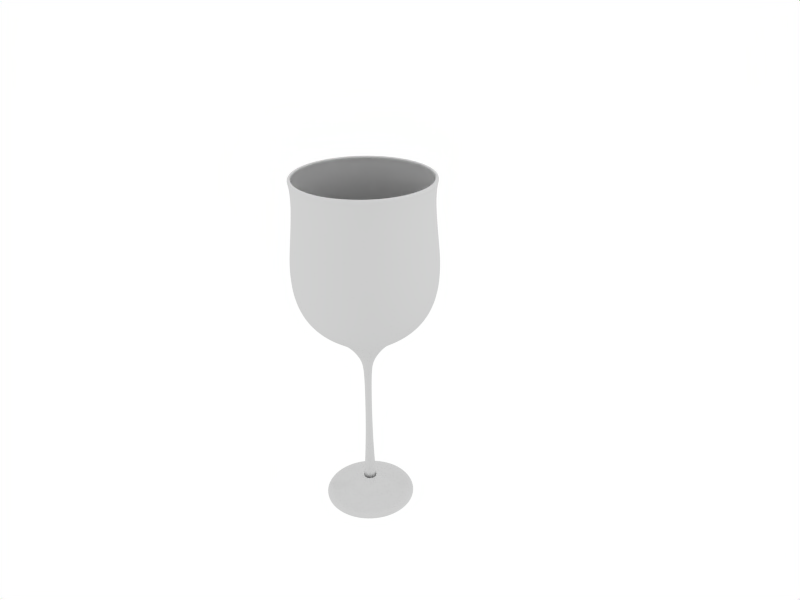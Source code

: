 # Source: wine_crate.blend  (saved by Blender 2.57.0; exported with 4.5.12 LTS)
import bpy
from mathutils import Matrix  # noqa: F401  (used for matrix-valued properties, if any)

bpy.ops.wm.read_factory_settings(use_empty=True)
scene = bpy.context.scene
scene.name = 'Scene'

# ---- collections
col_collection_1 = bpy.data.collections.new('Collection 1'); scene.collection.children.link(col_collection_1)

# ---- world
world_world = bpy.data.worlds.new('World'); scene.world = world_world
world_world.color = (1.0, 1.0, 1.0)
world_world.use_sun_shadow = False
world_world.sun_shadow_jitter_overblur = 0.0
world_world.cycles.sampling_method = 'MANUAL'
world_world.cycles.sample_map_resolution = 256

# ---- cameras
cam_camera = bpy.data.cameras.new('Camera')
cam_camera.passepartout_alpha = 0.2
cam_camera.clip_end = 100.0
cam_camera.lens = 35.0
cam_camera.ortho_scale = 7.314
cam_camera.show_passepartout = False
cam_camera.show_safe_areas = True
cam_camera.dof.focus_distance = 0.0
cam_camera.dof.aperture_fstop = 128.0

# ---- lights
light_lamp = bpy.data.lights.new('Lamp', 'SPOT')
light_lamp.transmission_factor = 0.0
light_lamp.energy = 100.0
light_lamp.shadow_buffer_clip_start = 0.5
light_lamp.shadow_soft_size = 1.0
light_lamp.shadow_maximum_resolution = 0.006
light_lamp.use_absolute_resolution = True
light_lamp.cycles.use_multiple_importance_sampling = False
light_spot = bpy.data.lights.new('Spot', 'POINT')
light_spot.transmission_factor = 0.0
light_spot.cutoff_distance = 30.0
light_spot.energy = 100.0
light_spot.shadow_buffer_clip_start = 1.001
light_spot.shadow_soft_size = 1.0
light_spot.shadow_maximum_resolution = 0.006
light_spot.use_absolute_resolution = True
light_spot.cycles.use_multiple_importance_sampling = False

# ---- meshes
me_circle_001 = bpy.data.meshes.new('Circle.001')
me_circle_001.from_pydata([(-0.02517, -0.1025, 0.0), (-0.0224, 0.2856, 0.0), (-0.02754, 0.4964, 0.0), (-0.04587, 0.606, 0.0), (-0.507, 1.022, 0.0), (-0.5657, 1.189, 0.0), (-0.5697, 1.477, -1.354e-08), (-0.5417, 1.747, 0.0), (-0.5341, 1.876, 5.537e-09), (-0.5542, 2.005, -2.338e-10), (-0.5231, 2.017, 0.0), (-0.5362, 2.027, 0.0), (-0.5513, 2.022, 0.0), (-0.528, 1.877, 2.805e-08), (-0.5599, 1.463, 1.112e-07), (-0.5648, 1.347, 1.344e-07), (-0.555, 1.205, 1.629e-07), (-0.4986, 1.043, 1.954e-07), (-0.3956, 0.9476, 2.146e-07), (-0.2189, 0.847, 2.348e-07), (0.001827, 0.8102, 2.348e-07), (-0.08772, -0.5283, 0.0), (-0.1582, -0.5819, 0.0), (-0.1949, -0.6044, 0.0), (-0.2711, -0.6157, 0.0), (-0.3754, -0.627, 0.0), (-0.3783, -0.6467, 0.0), (-0.3613, -0.658, 0.0), (-0.3275, -0.658, 0.0), (0.002771, -0.658, 0.0005993), (-0.2501, -0.658, 0.2127), (-0.276, -0.658, 0.2345), (-0.289, -0.6467, 0.2454), (-0.2868, -0.627, 0.2436), (-0.2738, -0.6101, 0.2327), (-0.2457, -0.6101, 0.2091), (-0.2068, -0.6157, 0.1765), (-0.1485, -0.6044, 0.1275), (-0.1204, -0.5819, 0.104), (-0.1031, -0.5593, 0.08945), (-0.06638, -0.5283, 0.05862), (0.002215, 0.8102, 0.001066), (-0.04476, 0.8102, 0.04048), (-0.1669, 0.847, 0.143), (-0.3022, 0.9476, 0.2565), (-0.3811, 1.043, 0.3227), (-0.4243, 1.205, 0.359), (-0.4319, 1.347, 0.3653), (-0.4281, 1.463, 0.3621), (-0.4074, 1.708, 0.3448), (-0.4037, 1.877, 0.3416), (-0.4074, 1.983, 0.3448), (-0.4215, 2.022, 0.3566), (-0.41, 2.027, 0.3469), (-0.3999, 2.017, 0.3385), (-0.4237, 2.005, 0.3584), (-0.4167, 1.985, 0.3526), (-0.4083, 1.876, 0.3455), (-0.4142, 1.747, 0.3505), (-0.4243, 1.611, 0.3589), (-0.4356, 1.477, 0.3685), (-0.4416, 1.355, 0.3735), (-0.4325, 1.189, 0.3659), (-0.3876, 1.022, 0.3281), (-0.2873, 0.8811, 0.244), (-0.1409, 0.7773, 0.1212), (-0.03432, 0.606, 0.03172), (-0.02028, 0.4964, 0.01994), (-0.01635, 0.2856, 0.01664), (-0.01847, -0.1025, 0.01842), (-0.03397, -0.4888, 0.03142), (-0.005004, -0.4888, 0.04815), (-0.001491, -0.1025, 0.02822), (-0.001011, 0.2856, 0.0255), (-0.001903, 0.4964, 0.03056), (-0.005085, 0.606, 0.0486), (-0.02925, 0.7773, 0.1857), (-0.06243, 0.8811, 0.3738), (-0.08516, 1.022, 0.5027), (-0.09535, 1.189, 0.5605), (-0.09741, 1.355, 0.5722), (-0.09605, 1.477, 0.5645), (-0.09347, 1.611, 0.5499), (-0.09119, 1.747, 0.5369), (-0.08986, 1.876, 0.5294), (-0.09176, 1.985, 0.5402), (-0.09335, 2.005, 0.5492), (-0.08796, 2.017, 0.5186), (-0.09024, 2.027, 0.5315), (-0.09285, 2.022, 0.5463), (-0.08966, 1.983, 0.5283), (-0.08881, 1.877, 0.5234), (-0.08966, 1.708, 0.5283), (-0.09435, 1.463, 0.5548), (-0.0952, 1.347, 0.5597), (-0.09349, 1.205, 0.55), (-0.0837, 1.043, 0.4944), (-0.06581, 0.9476, 0.393), (-0.03514, 0.847, 0.219), (-0.007451, 0.8102, 0.06203), (0.003198, 0.8102, 0.001633), (-0.01235, -0.5283, 0.08982), (-0.02068, -0.5593, 0.137), (-0.0246, -0.5819, 0.1593), (-0.03097, -0.6044, 0.1954), (-0.04419, -0.6157, 0.2704), (-0.05301, -0.6101, 0.3204), (-0.05938, -0.6101, 0.3565), (-0.06232, -0.627, 0.3732), (-0.06281, -0.6467, 0.376), (-0.05987, -0.658, 0.3593), (-0.05399, -0.658, 0.326), (0.169, -0.658, 0.2866), (0.1859, -0.658, 0.316), (0.1944, -0.6467, 0.3306), (0.193, -0.627, 0.3282), (0.1845, -0.6101, 0.3135), (0.1662, -0.6101, 0.2818), (0.1408, -0.6157, 0.2378), (0.1027, -0.6044, 0.1718), (0.08435, -0.5819, 0.1401), (0.07306, -0.5593, 0.1205), (0.04909, -0.5283, 0.07898), (0.03498, 0.8102, 0.05454), (0.1147, 0.847, 0.1926), (0.203, 0.9476, 0.3456), (0.2545, 1.043, 0.4348), (0.2827, 1.205, 0.4837), (0.2876, 1.347, 0.4922), (0.2852, 1.463, 0.4879), (0.2717, 1.708, 0.4645), (0.2692, 1.877, 0.4603), (0.2717, 1.983, 0.4645), (0.2809, 2.022, 0.4804), (0.2733, 2.027, 0.4674), (0.2668, 2.017, 0.456), (0.2823, 2.005, 0.4829), (0.2777, 1.985, 0.475), (0.2723, 1.876, 0.4655), (0.2761, 1.747, 0.4722), (0.2827, 1.611, 0.4836), (0.2901, 1.477, 0.4964), (0.294, 1.355, 0.5032), (0.2881, 1.189, 0.4929), (0.2587, 1.022, 0.4421), (0.1933, 0.8811, 0.3287), (0.09774, 0.7773, 0.1633), (0.02816, 0.606, 0.04274), (0.019, 0.4964, 0.02687), (0.01643, 0.2856, 0.02242), (0.01781, -0.1025, 0.02482), (0.02793, -0.4888, 0.04234), (0.04942, -0.4888, 0.01672), (0.03041, -0.1025, 0.009801), (0.02781, 0.2856, 0.008855), (0.03264, 0.4964, 0.01061), (0.04986, 0.606, 0.01688), (0.1806, 0.7773, 0.06448), (0.3602, 0.8811, 0.1298), (0.4832, 1.022, 0.1746), (0.5383, 1.189, 0.1947), (0.5495, 1.355, 0.1987), (0.5421, 1.477, 0.1961), (0.5282, 1.611, 0.191), (0.5158, 1.747, 0.1865), (0.5086, 1.876, 0.1839), (0.5189, 1.985, 0.1876), (0.5275, 2.005, 0.1907), (0.4983, 2.017, 0.1801), (0.5107, 2.027, 0.1846), (0.5248, 2.022, 0.1897), (0.5075, 1.983, 0.1835), (0.5029, 1.877, 0.1818), (0.5075, 1.708, 0.1835), (0.5329, 1.463, 0.1927), (0.5375, 1.347, 0.1944), (0.5283, 1.205, 0.191), (0.4753, 1.043, 0.1717), (0.3785, 0.9476, 0.1365), (0.2125, 0.847, 0.07607), (0.06267, 0.8102, 0.02154), (0.005044, 0.8102, 0.000567), (0.08919, -0.5283, 0.03119), (0.1343, -0.5593, 0.04759), (0.1555, -0.5819, 0.05531), (0.1899, -0.6044, 0.06786), (0.2615, -0.6157, 0.09391), (0.3092, -0.6101, 0.1113), (0.3437, -0.6101, 0.1238), (0.3596, -0.627, 0.1296), (0.3622, -0.6467, 0.1306), (0.3463, -0.658, 0.1248), (0.3145, -0.658, 0.1132), (0.004361, -0.658, 0.0003191), (0.3145, -0.658, -0.1132), (0.3463, -0.658, -0.1248), (0.3622, -0.6467, -0.1306), (0.3596, -0.627, -0.1296), (0.3437, -0.6101, -0.1238), (0.3092, -0.6101, -0.1113), (0.2615, -0.6157, -0.09391), (0.1899, -0.6044, -0.06786), (0.1555, -0.5819, -0.05531), (0.1343, -0.5593, -0.04759), (0.08919, -0.5283, -0.03119), (0.005044, 0.8102, -0.0005673), (0.06267, 0.8102, -0.02154), (0.2125, 0.847, -0.07607), (0.3785, 0.9476, -0.1365), (0.4753, 1.043, -0.1717), (0.5283, 1.205, -0.191), (0.5375, 1.347, -0.1944), (0.5329, 1.463, -0.1927), (0.5075, 1.708, -0.1835), (0.5029, 1.877, -0.1818), (0.5075, 1.983, -0.1835), (0.5248, 2.022, -0.1897), (0.5107, 2.027, -0.1846), (0.4983, 2.017, -0.1801), (0.5275, 2.005, -0.1907), (0.5189, 1.985, -0.1876), (0.5086, 1.876, -0.1839), (0.5158, 1.747, -0.1865), (0.5282, 1.611, -0.191), (0.5421, 1.477, -0.1961), (0.5495, 1.355, -0.1987), (0.5383, 1.189, -0.1947), (0.4832, 1.022, -0.1746), (0.3602, 0.8811, -0.1298), (0.1806, 0.7773, -0.06448), (0.04986, 0.606, -0.01688), (0.03264, 0.4964, -0.01061), (0.02781, 0.2856, -0.008855), (0.03041, -0.1025, -0.0098), (0.04942, -0.4888, -0.01672), (0.02793, -0.4888, -0.04234), (0.01781, -0.1025, -0.02482), (0.01643, 0.2856, -0.02242), (0.019, 0.4964, -0.02687), (0.02816, 0.606, -0.04274), (0.09774, 0.7773, -0.1633), (0.1933, 0.8811, -0.3287), (0.2587, 1.022, -0.4421), (0.2881, 1.189, -0.4929), (0.294, 1.355, -0.5032), (0.2901, 1.477, -0.4964), (0.2827, 1.611, -0.4836), (0.2761, 1.747, -0.4722), (0.2723, 1.876, -0.4655), (0.2777, 1.985, -0.475), (0.2823, 2.005, -0.4829), (0.2668, 2.017, -0.456), (0.2733, 2.027, -0.4674), (0.2809, 2.022, -0.4804), (0.2717, 1.983, -0.4645), (0.2692, 1.877, -0.4603), (0.2717, 1.708, -0.4645), (0.2852, 1.463, -0.4879), (0.2876, 1.347, -0.4922), (0.2827, 1.205, -0.4837), (0.2545, 1.043, -0.4348), (0.203, 0.9476, -0.3456), (0.1147, 0.847, -0.1926), (0.03498, 0.8102, -0.05454), (0.004314, 0.8102, -0.001436), (0.04909, -0.5283, -0.07898), (0.07306, -0.5593, -0.1205), (0.08435, -0.5819, -0.1401), (0.1027, -0.6044, -0.1718), (0.1408, -0.6157, -0.2378), (0.1662, -0.6101, -0.2818), (0.1845, -0.6101, -0.3135), (0.193, -0.627, -0.3282), (0.1944, -0.6467, -0.3306), (0.1859, -0.658, -0.316), (0.169, -0.658, -0.2866), (0.003952, -0.658, -0.0008073), (-0.05399, -0.658, -0.326), (-0.05987, -0.658, -0.3593), (-0.06281, -0.6467, -0.376), (-0.06232, -0.627, -0.3732), (-0.05938, -0.6101, -0.3565), (-0.05301, -0.6101, -0.3204), (-0.04419, -0.6157, -0.2704), (-0.03097, -0.6044, -0.1954), (-0.0246, -0.5819, -0.1593), (-0.02068, -0.5593, -0.137), (-0.01235, -0.5283, -0.08982), (-0.007452, 0.8102, -0.06203), (-0.03514, 0.847, -0.219), (-0.06581, 0.9476, -0.393), (-0.0837, 1.043, -0.4944), (-0.09349, 1.205, -0.55), (-0.0952, 1.347, -0.5597), (-0.09435, 1.463, -0.5548), (-0.08966, 1.708, -0.5283), (-0.08881, 1.877, -0.5234), (-0.08966, 1.983, -0.5283), (-0.09285, 2.022, -0.5463), (-0.09024, 2.027, -0.5315), (-0.08796, 2.017, -0.5186), (-0.09335, 2.005, -0.5492), (-0.09176, 1.985, -0.5402), (-0.08986, 1.876, -0.5294), (-0.09119, 1.747, -0.5369), (-0.09347, 1.611, -0.5499), (-0.09605, 1.477, -0.5645), (-0.09741, 1.355, -0.5722), (-0.09535, 1.189, -0.5605), (-0.08516, 1.022, -0.5027), (-0.06243, 0.8811, -0.3738), (-0.02925, 0.7773, -0.1857), (-0.005085, 0.606, -0.0486), (-0.001903, 0.4964, -0.03056), (-0.00101, 0.2856, -0.0255), (-0.001491, -0.1025, -0.02822), (-0.005004, -0.4888, -0.04815), (-0.03396, -0.4888, -0.03142), (-0.01847, -0.1025, -0.01842), (-0.01635, 0.2856, -0.01664), (-0.02028, 0.4964, -0.01994), (-0.03432, 0.606, -0.03172), (-0.1409, 0.7773, -0.1212), (-0.2873, 0.8811, -0.244), (-0.3876, 1.022, -0.3281), (-0.4325, 1.189, -0.3659), (-0.4416, 1.355, -0.3735), (-0.4356, 1.477, -0.3685), (-0.4243, 1.611, -0.3589), (-0.4142, 1.747, -0.3505), (-0.4083, 1.876, -0.3455), (-0.4167, 1.985, -0.3526), (-0.4237, 2.005, -0.3584), (-0.3999, 2.017, -0.3385), (-0.41, 2.027, -0.3469), (-0.4215, 2.022, -0.3566), (-0.4074, 1.983, -0.3448), (-0.4037, 1.877, -0.3416), (-0.4074, 1.708, -0.3448), (-0.4281, 1.463, -0.3621), (-0.4319, 1.347, -0.3653), (-0.4243, 1.205, -0.359), (-0.3811, 1.043, -0.3227), (-0.3022, 0.9476, -0.2565), (-0.1669, 0.847, -0.143), (-0.04476, 0.8102, -0.04048), (0.002215, 0.8102, -0.001066), (-0.06638, -0.5283, -0.05862), (-0.1031, -0.5593, -0.08945), (-0.1204, -0.5819, -0.104), (-0.1485, -0.6044, -0.1275), (-0.2068, -0.6157, -0.1765), (-0.2457, -0.6101, -0.2091), (-0.2738, -0.6101, -0.2327), (-0.2868, -0.627, -0.2436), (-0.289, -0.6467, -0.2454), (-0.276, -0.658, -0.2345), (-0.2501, -0.658, -0.2127), (0.002771, -0.658, -0.0005993), (-0.3585, -0.6101, 7.781e-08), (-0.3219, -0.6101, 8.623e-08), (-0.1357, -0.5593, 2.08e-08), (-0.0595, 0.8102, 2.502e-07), (-0.5329, 1.708, 1.624e-07), (-0.5329, 1.983, 1.027e-07), (-0.545, 1.985, 9.76e-08), (-0.5549, 1.611, 8.803e-08), (-0.5776, 1.355, 8.452e-08), (-0.3761, 0.8811, 1.127e-07), (-0.185, 0.7773, 4.597e-08), (-0.0454, -0.4888, 8.89e-09)], [], [(358, 28, 30, 29), (28, 27, 31, 30), (27, 26, 32, 31), (26, 25, 33, 32), (25, 359, 34, 33), (359, 360, 35, 34), (360, 24, 36, 35), (24, 23, 37, 36), (23, 22, 38, 37), (22, 361, 39, 38), (361, 21, 40, 39), (21, 370, 70, 40), (20, 362, 42, 41), (362, 19, 43, 42), (19, 18, 44, 43), (18, 17, 45, 44), (17, 16, 46, 45), (16, 15, 47, 46), (15, 14, 48, 47), (14, 363, 49, 48), (363, 13, 50, 49), (13, 364, 51, 50), (364, 10, 54, 51), (11, 12, 52, 53), (12, 9, 55, 52), (10, 11, 53, 54), (9, 365, 56, 55), (365, 8, 57, 56), (8, 7, 58, 57), (7, 366, 59, 58), (366, 6, 60, 59), (6, 367, 61, 60), (367, 5, 62, 61), (5, 4, 63, 62), (4, 368, 64, 63), (368, 369, 65, 64), (369, 3, 66, 65), (3, 2, 67, 66), (2, 1, 68, 67), (1, 0, 69, 68), (0, 370, 70, 69), (69, 70, 71, 72), (68, 69, 72, 73), (67, 68, 73, 74), (66, 67, 74, 75), (65, 66, 75, 76), (64, 65, 76, 77), (63, 64, 77, 78), (62, 63, 78, 79), (61, 62, 79, 80), (60, 61, 80, 81), (59, 60, 81, 82), (58, 59, 82, 83), (57, 58, 83, 84), (56, 57, 84, 85), (55, 56, 85, 86), (54, 53, 88, 87), (52, 55, 86, 89), (53, 52, 89, 88), (51, 54, 87, 90), (50, 51, 90, 91), (49, 50, 91, 92), (48, 49, 92, 93), (47, 48, 93, 94), (46, 47, 94, 95), (45, 46, 95, 96), (44, 45, 96, 97), (43, 44, 97, 98), (42, 43, 98, 99), (41, 42, 99, 100), (40, 70, 71, 101), (39, 40, 101, 102), (38, 39, 102, 103), (37, 38, 103, 104), (36, 37, 104, 105), (35, 36, 105, 106), (34, 35, 106, 107), (33, 34, 107, 108), (32, 33, 108, 109), (31, 32, 109, 110), (30, 31, 110, 111), (29, 30, 111), (29, 111, 112, 193), (111, 110, 113, 112), (110, 109, 114, 113), (109, 108, 115, 114), (108, 107, 116, 115), (107, 106, 117, 116), (106, 105, 118, 117), (105, 104, 119, 118), (104, 103, 120, 119), (103, 102, 121, 120), (102, 101, 122, 121), (101, 71, 151, 122), (100, 99, 123, 181), (99, 98, 124, 123), (98, 97, 125, 124), (97, 96, 126, 125), (96, 95, 127, 126), (95, 94, 128, 127), (94, 93, 129, 128), (93, 92, 130, 129), (92, 91, 131, 130), (91, 90, 132, 131), (90, 87, 135, 132), (88, 89, 133, 134), (89, 86, 136, 133), (87, 88, 134, 135), (86, 85, 137, 136), (85, 84, 138, 137), (84, 83, 139, 138), (83, 82, 140, 139), (82, 81, 141, 140), (81, 80, 142, 141), (80, 79, 143, 142), (79, 78, 144, 143), (78, 77, 145, 144), (77, 76, 146, 145), (76, 75, 147, 146), (75, 74, 148, 147), (74, 73, 149, 148), (73, 72, 150, 149), (72, 71, 151, 150), (150, 151, 152, 153), (149, 150, 153, 154), (148, 149, 154, 155), (147, 148, 155, 156), (146, 147, 156, 157), (145, 146, 157, 158), (144, 145, 158, 159), (143, 144, 159, 160), (142, 143, 160, 161), (141, 142, 161, 162), (140, 141, 162, 163), (139, 140, 163, 164), (138, 139, 164, 165), (137, 138, 165, 166), (136, 137, 166, 167), (135, 134, 169, 168), (133, 136, 167, 170), (134, 133, 170, 169), (132, 135, 168, 171), (131, 132, 171, 172), (130, 131, 172, 173), (129, 130, 173, 174), (128, 129, 174, 175), (127, 128, 175, 176), (126, 127, 176, 177), (125, 126, 177, 178), (124, 125, 178, 179), (123, 124, 179, 180), (181, 123, 180), (122, 151, 152, 182), (121, 122, 182, 183), (120, 121, 183, 184), (119, 120, 184, 185), (118, 119, 185, 186), (117, 118, 186, 187), (116, 117, 187, 188), (115, 116, 188, 189), (114, 115, 189, 190), (113, 114, 190, 191), (112, 113, 191, 192), (193, 112, 192), (193, 192, 194, 276), (192, 191, 195, 194), (191, 190, 196, 195), (190, 189, 197, 196), (189, 188, 198, 197), (188, 187, 199, 198), (187, 186, 200, 199), (186, 185, 201, 200), (185, 184, 202, 201), (184, 183, 203, 202), (183, 182, 204, 203), (182, 152, 234, 204), (181, 180, 206, 205), (180, 179, 207, 206), (179, 178, 208, 207), (178, 177, 209, 208), (177, 176, 210, 209), (176, 175, 211, 210), (175, 174, 212, 211), (174, 173, 213, 212), (173, 172, 214, 213), (172, 171, 215, 214), (171, 168, 218, 215), (169, 170, 216, 217), (170, 167, 219, 216), (168, 169, 217, 218), (167, 166, 220, 219), (166, 165, 221, 220), (165, 164, 222, 221), (164, 163, 223, 222), (163, 162, 224, 223), (162, 161, 225, 224), (161, 160, 226, 225), (160, 159, 227, 226), (159, 158, 228, 227), (158, 157, 229, 228), (157, 156, 230, 229), (156, 155, 231, 230), (155, 154, 232, 231), (154, 153, 233, 232), (153, 152, 234, 233), (233, 234, 235, 236), (232, 233, 236, 237), (231, 232, 237, 238), (230, 231, 238, 239), (229, 230, 239, 240), (228, 229, 240, 241), (227, 228, 241, 242), (226, 227, 242, 243), (225, 226, 243, 244), (224, 225, 244, 245), (223, 224, 245, 246), (222, 223, 246, 247), (221, 222, 247, 248), (220, 221, 248, 249), (219, 220, 249, 250), (218, 217, 252, 251), (216, 219, 250, 253), (217, 216, 253, 252), (215, 218, 251, 254), (214, 215, 254, 255), (213, 214, 255, 256), (212, 213, 256, 257), (211, 212, 257, 258), (210, 211, 258, 259), (209, 210, 259, 260), (208, 209, 260, 261), (207, 208, 261, 262), (206, 207, 262, 263), (205, 206, 263, 264), (204, 234, 235, 265), (203, 204, 265, 266), (202, 203, 266, 267), (201, 202, 267, 268), (200, 201, 268, 269), (199, 200, 269, 270), (198, 199, 270, 271), (197, 198, 271, 272), (196, 197, 272, 273), (195, 196, 273, 274), (194, 195, 274, 275), (276, 194, 275), (276, 275, 277, 358), (275, 274, 278, 277), (274, 273, 279, 278), (273, 272, 280, 279), (272, 271, 281, 280), (271, 270, 282, 281), (270, 269, 283, 282), (269, 268, 284, 283), (268, 267, 285, 284), (267, 266, 286, 285), (266, 265, 287, 286), (265, 235, 316, 287), (264, 263, 288, 346), (263, 262, 289, 288), (262, 261, 290, 289), (261, 260, 291, 290), (260, 259, 292, 291), (259, 258, 293, 292), (258, 257, 294, 293), (257, 256, 295, 294), (256, 255, 296, 295), (255, 254, 297, 296), (254, 251, 300, 297), (252, 253, 298, 299), (253, 250, 301, 298), (251, 252, 299, 300), (250, 249, 302, 301), (249, 248, 303, 302), (248, 247, 304, 303), (247, 246, 305, 304), (246, 245, 306, 305), (245, 244, 307, 306), (244, 243, 308, 307), (243, 242, 309, 308), (242, 241, 310, 309), (241, 240, 311, 310), (240, 239, 312, 311), (239, 238, 313, 312), (238, 237, 314, 313), (237, 236, 315, 314), (236, 235, 316, 315), (315, 316, 317, 318), (314, 315, 318, 319), (313, 314, 319, 320), (312, 313, 320, 321), (311, 312, 321, 322), (310, 311, 322, 323), (309, 310, 323, 324), (308, 309, 324, 325), (307, 308, 325, 326), (306, 307, 326, 327), (305, 306, 327, 328), (304, 305, 328, 329), (303, 304, 329, 330), (302, 303, 330, 331), (301, 302, 331, 332), (300, 299, 334, 333), (298, 301, 332, 335), (299, 298, 335, 334), (297, 300, 333, 336), (296, 297, 336, 337), (295, 296, 337, 338), (294, 295, 338, 339), (293, 294, 339, 340), (292, 293, 340, 341), (291, 292, 341, 342), (290, 291, 342, 343), (289, 290, 343, 344), (288, 289, 344, 345), (346, 288, 345), (287, 316, 317, 347), (286, 287, 347, 348), (285, 286, 348, 349), (284, 285, 349, 350), (283, 284, 350, 351), (282, 283, 351, 352), (281, 282, 352, 353), (280, 281, 353, 354), (279, 280, 354, 355), (278, 279, 355, 356), (277, 278, 356, 357), (358, 277, 357), (358, 357, 28), (357, 356, 27, 28), (356, 355, 26, 27), (355, 354, 25, 26), (354, 353, 359, 25), (353, 352, 360, 359), (352, 351, 24, 360), (351, 350, 23, 24), (350, 349, 22, 23), (349, 348, 361, 22), (348, 347, 21, 361), (347, 317, 370, 21), (346, 345, 362, 20), (345, 344, 19, 362), (344, 343, 18, 19), (343, 342, 17, 18), (342, 341, 16, 17), (341, 340, 15, 16), (340, 339, 14, 15), (339, 338, 363, 14), (338, 337, 13, 363), (337, 336, 364, 13), (336, 333, 10, 364), (334, 335, 12, 11), (335, 332, 9, 12), (333, 334, 11, 10), (332, 331, 365, 9), (331, 330, 8, 365), (330, 329, 7, 8), (329, 328, 366, 7), (328, 327, 6, 366), (327, 326, 367, 6), (326, 325, 5, 367), (325, 324, 4, 5), (324, 323, 368, 4), (323, 322, 369, 368), (322, 321, 3, 369), (321, 320, 2, 3), (320, 319, 1, 2), (0, 1, 319, 318), (370, 0, 318, 317)])
me_circle_001.polygons.foreach_set('use_smooth', [True] * 369)
me_circle_001.materials.append(None)
me_circle_001.use_remesh_preserve_volume = False
me_circle_001.use_remesh_preserve_attributes = False
me_circle_001.use_mirror_vertex_groups = False
me_circle_001.update()

# ---- objects
ob_lamp_001 = bpy.data.objects.new('Lamp.001', light_lamp)
ob_glass = bpy.data.objects.new('Glass', me_circle_001)
ob_lamp = bpy.data.objects.new('Lamp', light_spot)
ob_camera = bpy.data.objects.new('Camera', cam_camera)

# ---- transforms, parenting, visibility, modifiers, constraints
ob_lamp_001.location = (-5.54, -9.93, 4.245)
ob_lamp_001.rotation_euler = (1.053, -1.163, -0.1837)
ob_lamp_001.lock_rotations_4d = False
ob_lamp_001.empty_display_type = 'ARROWS'
ob_lamp_001.lineart.crease_threshold = 0.0
ob_glass.location = (-0.04708, -1.331, 0.6093)
ob_glass.rotation_euler = (1.56, 2.22e-16, 2.196e-16)
ob_glass.lock_rotations_4d = False
ob_glass.empty_display_type = 'ARROWS'
ob_glass.lineart.crease_threshold = 0.0
_vg = ob_glass.vertex_groups.new(name='Group')
_m = ob_glass.modifiers.new('Subsurf', 'SUBSURF')
_m.uv_smooth = 'PRESERVE_CORNERS'
_m.levels = 3
_m.render_levels = 3
_m.show_only_control_edges = False
ob_lamp.location = (5.392, 3.777, 7.149)
ob_lamp.rotation_euler = (2.987, -0.2489, 1.406)
ob_lamp.lock_rotations_4d = False
ob_lamp.empty_display_type = 'ARROWS'
ob_lamp.color = (0.0, 0.0, 0.0, 0.0)
ob_lamp.lineart.crease_threshold = 0.0
ob_camera.location = (3.832, -4.596, 4.221)
ob_camera.rotation_euler = (1.109, 0.01082, 0.8149)
ob_camera.lock_rotations_4d = False
ob_camera.empty_display_type = 'ARROWS'
ob_camera.color = (0.0, 0.0, 0.0, 0.0)
ob_camera.display_type = 'WIRE'
ob_camera.lineart.crease_threshold = 0.0

# ---- collection membership
col_collection_1.objects.link(ob_lamp_001)
col_collection_1.objects.link(ob_glass)
col_collection_1.objects.link(ob_lamp)
col_collection_1.objects.link(ob_camera)

# ---- scene / render settings (as saved in the file)
scene.camera = ob_camera
scene.frame_start = 1; scene.frame_end = 250; scene.frame_set(1)
scene.render.engine = 'BLENDER_EEVEE_NEXT'
scene.render.image_settings.file_format = 'JPEG'
scene.render.image_settings.color_mode = 'RGB'
scene.render.image_settings.compression = 90
scene.render.resolution_x = 800
scene.render.resolution_y = 600
scene.render.pixel_aspect_x = 100.0
scene.render.pixel_aspect_y = 100.0
scene.render.fps = 25
scene.render.dither_intensity = 0.0
scene.render.use_compositing = False
scene.render.use_sequencer = False
scene.render.bake_margin = 2
scene.render.bake_bias = 0.0
scene.render.use_stamp_time = False
scene.render.use_stamp_date = False
scene.render.use_stamp_frame = False
scene.render.use_stamp_camera = False
scene.render.use_stamp_scene = False
scene.render.use_stamp_filename = False
scene.render.use_stamp_render_time = False
scene.render.stamp_font_size = 0
scene.cycles.use_denoising = False
scene.cycles.samples = 10
scene.cycles.sampling_pattern = 'TABULATED_SOBOL'
scene.cycles.light_sampling_threshold = 0.0
scene.cycles.use_adaptive_sampling = False
scene.cycles.use_light_tree = False
scene.cycles.blur_glossy = 0.0
scene.cycles.volume_bounces = 1
scene.cycles.pixel_filter_type = 'GAUSSIAN'
scene.cycles.sample_clamp_indirect = 0.0
scene.view_settings.view_transform = 'Raw'
bpy.context.view_layer.update()
